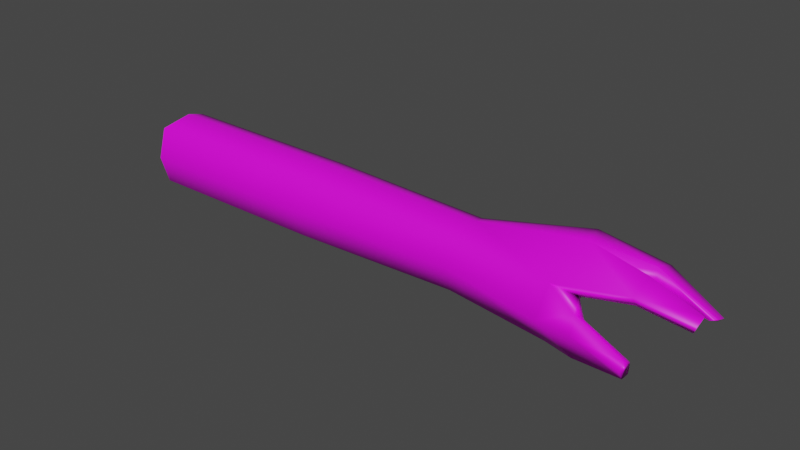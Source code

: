 # Source: finn-brazo-izquierdo.blend  (saved by Blender 2.93.21; exported with 4.5.12 LTS)
import bpy
from mathutils import Matrix  # noqa: F401  (used for matrix-valued properties, if any)

bpy.ops.wm.read_factory_settings(use_empty=True)
scene = bpy.context.scene
scene.name = 'Scene'

# ---- collections
col_collection = bpy.data.collections.new('Collection'); scene.collection.children.link(col_collection)

# ---- images (referenced by path relative to the original .blend; pixels are not part of the script)
import os
ASSET_DIR = os.environ.get("B2B_ASSET_DIR", "")  # directory of the original .blend (textures are referenced by path, not embedded)
HERE = os.path.dirname(os.path.abspath(__file__))  # packed textures are extracted next to this script under _unpacked/

def load_image(name, relpath, width, height, colorspace="sRGB"):
    """Load a texture the original file referenced (path relative to the .blend, or extracted next to this script)."""
    p = next((c for c in (os.path.join(HERE, relpath), os.path.join(ASSET_DIR, relpath)) if relpath and os.path.exists(c)), "")
    if p:
        img = bpy.data.images.load(p, check_existing=True)
        img.name = name
    else:  # same state as the original file: an image datablock whose file is absent (Cycles renders it pink)
        img = bpy.data.images.new(name, width, height)
        img.source = "FILE"
        img.filepath = "//" + (relpath or name)
    img.colorspace_settings.name = colorspace
    return img
img_finn_tga = load_image('finn.tga', 'finn.tga', 1024, 1024, 'sRGB')

# ---- materials (node trees are filled in below, after node groups)
mat_lambert10sg = bpy.data.materials.new('lambert10SG')
mat_lambert10sg.use_transparent_shadow = False

# ---- material node trees
mat_lambert10sg.use_nodes = True; mat_lambert10sg.node_tree.nodes.clear()
_N = mat_lambert10sg.node_tree.nodes; _L = mat_lambert10sg.node_tree.links
n0 = _N.new('ShaderNodeBsdfPrincipled'); n0.name = 'Principled BSDF'; n0.location = (10, 300)
n0.distribution = 'GGX'
n0.subsurface_method = 'BURLEY'
n0.inputs[3].default_value = 1.45
n0.inputs[27].default_value = (0.0, 0.0, 0.0, 1.0)
n0.inputs[28].default_value = 1.0
n1 = _N.new('ShaderNodeOutputMaterial'); n1.name = 'Material Output'; n1.location = (300, 300)
n2 = _N.new('ShaderNodeTexImage'); n2.name = 'Image Texture'; n2.location = (-280, 270)
n2.image = img_finn_tga
_L.new(n0.outputs[0], n1.inputs[0])
_L.new(n2.outputs[0], n0.inputs[0])
n1.is_active_output = True

# ---- world
world_world = bpy.data.worlds.new('World'); scene.world = world_world
world_world.use_nodes = True; world_world.node_tree.nodes.clear()
_N = world_world.node_tree.nodes; _L = world_world.node_tree.links
n0 = _N.new('ShaderNodeOutputWorld'); n0.name = 'World Output'; n0.location = (300, 300)
n1 = _N.new('ShaderNodeBackground'); n1.name = 'Background'; n1.location = (10, 300)
n1.inputs[0].default_value = (0.05088, 0.05088, 0.05088, 1.0)
_L.new(n1.outputs[0], n0.inputs[0])
n0.is_active_output = True
world_world.color = (0.05088, 0.05088, 0.05088)
world_world.use_sun_shadow = False
world_world.sun_shadow_jitter_overblur = 0.0

# ---- meshes
me_finn1_002 = bpy.data.meshes.new('finn1.002')
me_finn1_002.from_pydata([(1.041, 0.05028, 0.03383), (1.034, 0.03457, 0.0265), (1.033, 0.0396, 0.01263), (1.041, 0.05708, 0.01333), (0.9997, 0.01769, -0.06349), (1.0, 0.002344, -0.06641), (1.008, 0.00815, -0.07502), (1.008, 0.02163, -0.07074), (0.6367, 0.05108, 0.03906), (0.6367, 0.00315, 0.05267), (0.8261, 0.002276, 0.09037), (0.827, 0.05075, 0.06038), (0.652, 0.06659, -0.001892), (0.8491, 0.101, -0.002636), (0.6367, 0.05108, -0.04284), (0.8261, 0.08334, -0.07114), (0.6367, 0.00315, -0.05645), (0.8261, 0.002276, -0.09415), (0.6367, -0.04225, -0.04284), (0.8373, -0.001751, -0.05329), (0.652, -0.05776, -0.001892), (0.8183, -0.03384, 0.009312), (0.6367, -0.04225, 0.03906), (0.8261, -0.04703, 0.05989), (0.3295, 0.05717, 0.0444), (0.3295, 0.002985, 0.05978), (0.3484, 0.0747, -0.001892), (0.3295, 0.05717, -0.04818), (0.3295, 0.002985, -0.06356), (0.3295, -0.04834, -0.04818), (0.3484, -0.06587, -0.001892), (0.3295, -0.04834, 0.0444), (-0.02663, 0.05755, 0.04473), (-0.02663, 0.002975, 0.06022), (-0.01015, 0.07521, -0.001892), (-0.02663, 0.05755, -0.04851), (-0.02663, 0.002975, -0.06401), (-0.02663, -0.04872, -0.04851), (-0.01015, -0.06638, -0.001892), (-0.02663, -0.04872, 0.04473), (1.04, 0.02649, -0.03486), (1.047, 0.03167, -0.03941), (1.047, 0.03998, -0.01747), (1.035, 0.03361, -0.01747), (0.8829, -0.002537, 0.08854), (0.8842, 0.03176, 0.08328), (0.8842, -0.0391, 0.08328), (0.9541, 0.07222, 0.05318), (0.9541, 0.08772, 0.01228), (0.8862, 0.0344, -0.04039), (0.9531, 0.07323, -0.05853), (0.9687, 0.03698, -0.04438), (0.9531, 0.08991, -0.0145), (0.9277, 0.00135, -0.06299), (0.9275, 0.008572, -0.08446), (0.9275, 0.04139, -0.07202), (0.9244, 0.03062, -0.05879), (0.9543, 0.05733, 0.01228), (0.9736, -0.02716, 0.0992), (0.9736, -0.01018, 0.1088), (0.9736, 0.000492, 0.0992), (0.9533, 0.05507, -0.0145), (0.9544, 0.05446, 0.04303), (0.8645, 0.03198, 0.03712), (0.8496, 0.05191, -0.00174), (0.883, 0.008611, 0.05228), (0.9736, -0.00909, 0.08035), (0.9736, -0.01846, 0.08045), (0.9736, -0.02732, 0.08264), (0.8832, -0.02715, 0.05766), (0.8831, -0.01062, 0.05518), (0.8416, 0.004331, 0.01432), (0.843, 0.01559, -0.01134)], [], [(0, 1, 2, 3), (4, 5, 6, 7), (9, 11, 8), (12, 11, 13), (12, 15, 14), (16, 14, 15, 17), (18, 16, 17, 19), (20, 18, 19, 21), (20, 23, 22), (9, 23, 10), (25, 8, 24), (26, 8, 12), (27, 26, 12, 14), (28, 27, 14, 16), (29, 28, 16, 18), (30, 29, 18, 20), (30, 22, 31), (25, 22, 9), (33, 24, 32), (34, 24, 26), (35, 34, 26, 27), (36, 35, 27, 28), (37, 36, 28, 29), (38, 37, 29, 30), (38, 31, 39), (33, 31, 25), (40, 41, 42, 43), (10, 45, 11), (10, 46, 44), (13, 47, 48), (49, 15, 50, 51), (15, 13, 52, 50), (53, 19, 17, 54), (17, 15, 55, 54), (15, 49, 56, 55), (2, 57, 48, 3), (47, 3, 48), (44, 58, 59), (44, 60, 45), (50, 52, 42, 41), (51, 50, 41, 40), (43, 51, 40), (5, 53, 54, 6), (55, 56, 4, 7), (54, 55, 7, 6), (62, 0, 47), (63, 47, 11), (57, 1, 62), (64, 57, 62, 63), (45, 65, 63, 11), (66, 65, 45, 60), (59, 67, 66, 60), (58, 68, 67, 59), (46, 69, 68, 58), (23, 21, 69, 46), (70, 71, 63, 65), (65, 66, 67, 70), (70, 67, 68, 69), (69, 21, 71, 70), (52, 43, 42), (64, 52, 13), (61, 64, 49, 51), (56, 53, 5, 4), (49, 19, 53, 56), (71, 21, 19, 72), (49, 64, 72, 19), (72, 64, 63, 71), (9, 10, 11), (12, 8, 11), (12, 13, 15), (20, 21, 23), (9, 22, 23), (25, 9, 8), (26, 24, 8), (30, 20, 22), (25, 31, 22), (33, 25, 24), (34, 32, 24), (38, 30, 31), (33, 39, 31), (10, 44, 45), (10, 23, 46), (13, 11, 47), (47, 0, 3), (44, 46, 58), (44, 59, 60), (43, 61, 51), (62, 1, 0), (63, 62, 47), (57, 2, 1), (52, 61, 43), (64, 61, 52)])
me_finn1_002.polygons.foreach_set('use_smooth', [True] * 92)
_uv = me_finn1_002.uv_layers.new(name='UVMap')
_uv.uv.foreach_set('vector', [0.6755, 0.5529, 0.6772, 0.5499, 0.6797, 0.551, 0.6792, 0.5545, 0.6761, 0.4642, 0.6762, 0.4697, 0.6765, 0.4679, 0.6762, 0.4657, 0.6076, 0.5115, 0.6425, 0.5268, 0.607, 0.5209, 0.609, 0.5291, 0.6425, 0.5268, 0.6402, 0.5426, 0.6085, 0.4587, 0.642, 0.4565, 0.6069, 0.4671, 0.6075, 0.4765, 0.6069, 0.4671, 0.642, 0.4565, 0.6439, 0.4724, 0.6073, 0.4855, 0.6075, 0.4765, 0.6439, 0.4724, 0.6462, 0.4801, 0.6102, 0.4939, 0.6073, 0.4855, 0.6462, 0.4801, 0.6424, 0.4943, 0.6102, 0.4939, 0.6441, 0.5045, 0.6077, 0.5024, 0.6076, 0.5115, 0.6441, 0.5045, 0.6439, 0.5157, 0.55, 0.5134, 0.607, 0.5209, 0.5502, 0.5239, 0.554, 0.5329, 0.607, 0.5209, 0.609, 0.5291, 0.5499, 0.4649, 0.5536, 0.4558, 0.6085, 0.4587, 0.6069, 0.4671, 0.5498, 0.4754, 0.5499, 0.4649, 0.6069, 0.4671, 0.6075, 0.4765, 0.5497, 0.4852, 0.5498, 0.4754, 0.6075, 0.4765, 0.6073, 0.4855, 0.5533, 0.4944, 0.5497, 0.4852, 0.6073, 0.4855, 0.6102, 0.4939, 0.5533, 0.4944, 0.6077, 0.5024, 0.5498, 0.5035, 0.55, 0.5134, 0.6077, 0.5024, 0.6076, 0.5115, 0.4834, 0.5142, 0.5502, 0.5239, 0.4835, 0.5248, 0.4867, 0.5341, 0.5502, 0.5239, 0.554, 0.5329, 0.4832, 0.4647, 0.4862, 0.4554, 0.5536, 0.4558, 0.5499, 0.4649, 0.4832, 0.4753, 0.4832, 0.4647, 0.5499, 0.4649, 0.5498, 0.4754, 0.4832, 0.4854, 0.4832, 0.4753, 0.5498, 0.4754, 0.5497, 0.4852, 0.4863, 0.4947, 0.4832, 0.4854, 0.5497, 0.4852, 0.5533, 0.4944, 0.4863, 0.4947, 0.5498, 0.5035, 0.4833, 0.5041, 0.4834, 0.5142, 0.5498, 0.5035, 0.55, 0.5134, 0.6753, 0.4291, 0.6743, 0.4283, 0.6719, 0.4253, 0.6705, 0.4241, 0.6439, 0.5157, 0.6543, 0.5213, 0.6425, 0.5268, 0.6439, 0.5157, 0.6552, 0.5088, 0.6546, 0.5153, 0.6402, 0.5426, 0.6617, 0.5433, 0.6578, 0.5502, 0.6581, 0.4546, 0.642, 0.4565, 0.6606, 0.4407, 0.6681, 0.4415, 0.642, 0.4565, 0.639, 0.4426, 0.6556, 0.4339, 0.6606, 0.4407, 0.663, 0.4732, 0.6462, 0.4801, 0.6439, 0.4724, 0.6621, 0.4694, 0.6439, 0.4724, 0.642, 0.4565, 0.6619, 0.4629, 0.6621, 0.4694, 0.642, 0.4565, 0.6581, 0.4546, 0.6629, 0.4598, 0.6619, 0.4629, 0.672, 0.5598, 0.657, 0.5557, 0.6578, 0.5502, 0.6736, 0.5566, 0.6617, 0.5433, 0.6736, 0.5566, 0.6578, 0.5502, 0.6546, 0.5153, 0.672, 0.5125, 0.6717, 0.5158, 0.6546, 0.5153, 0.6716, 0.5182, 0.6543, 0.5213, 0.6606, 0.4407, 0.6556, 0.4339, 0.6719, 0.4253, 0.6743, 0.4283, 0.6681, 0.4415, 0.6606, 0.4407, 0.6743, 0.4283, 0.6753, 0.4291, 0.6705, 0.4241, 0.6569, 0.421, 0.6709, 0.4205, 0.6762, 0.4697, 0.663, 0.4732, 0.6621, 0.4694, 0.6765, 0.4679, 0.6619, 0.4629, 0.6629, 0.4598, 0.6761, 0.4642, 0.6762, 0.4657, 0.6621, 0.4694, 0.6619, 0.4629, 0.6762, 0.4657, 0.6765, 0.4679, 0.6642, 0.5406, 0.6755, 0.5529, 0.6617, 0.5433, 0.6518, 0.5282, 0.6617, 0.5433, 0.6425, 0.5268, 0.6765, 0.494, 0.6906, 0.501, 0.675, 0.4996, 0.6585, 0.487, 0.6765, 0.494, 0.675, 0.4996, 0.6585, 0.4945, 0.6543, 0.5213, 0.6565, 0.5281, 0.6518, 0.5282, 0.6425, 0.5268, 0.6724, 0.522, 0.6565, 0.5281, 0.6543, 0.5213, 0.6716, 0.5182, 0.6717, 0.5158, 0.6757, 0.5145, 0.6756, 0.5163, 0.6716, 0.5182, 0.672, 0.5125, 0.6754, 0.5128, 0.6757, 0.5145, 0.6717, 0.5158, 0.6552, 0.5088, 0.6554, 0.5039, 0.6721, 0.5095, 0.672, 0.5125, 0.6441, 0.5045, 0.6424, 0.4943, 0.6554, 0.5039, 0.6552, 0.5088, 0.6569, 0.5013, 0.6508, 0.4923, 0.6585, 0.4945, 0.6587, 0.4984, 0.6587, 0.4984, 0.6731, 0.5064, 0.6725, 0.508, 0.6569, 0.5013, 0.6569, 0.5013, 0.6725, 0.508, 0.6721, 0.5095, 0.6554, 0.5039, 0.6554, 0.5039, 0.6424, 0.4943, 0.6508, 0.4923, 0.6569, 0.5013, 0.6556, 0.4339, 0.6705, 0.4241, 0.6719, 0.4253, 0.6359, 0.4336, 0.6556, 0.4339, 0.639, 0.4426, 0.6548, 0.4277, 0.6359, 0.4336, 0.6412, 0.4243, 0.6569, 0.421, 0.6642, 0.4786, 0.663, 0.4732, 0.6762, 0.4697, 0.6769, 0.4725, 0.6577, 0.4814, 0.6462, 0.4801, 0.663, 0.4732, 0.6642, 0.4786, 0.6508, 0.4923, 0.6424, 0.4943, 0.6462, 0.4801, 0.6512, 0.4873, 0.6577, 0.4814, 0.6585, 0.487, 0.6512, 0.4873, 0.6462, 0.4801, 0.6512, 0.4873, 0.6585, 0.487, 0.6585, 0.4945, 0.6508, 0.4923, 0.6076, 0.5115, 0.6439, 0.5157, 0.6425, 0.5268, 0.609, 0.5291, 0.607, 0.5209, 0.6425, 0.5268, 0.6085, 0.4587, 0.639, 0.4426, 0.642, 0.4565, 0.6102, 0.4939, 0.6424, 0.4943, 0.6441, 0.5045, 0.6076, 0.5115, 0.6077, 0.5024, 0.6441, 0.5045, 0.55, 0.5134, 0.6076, 0.5115, 0.607, 0.5209, 0.554, 0.5329, 0.5502, 0.5239, 0.607, 0.5209, 0.5533, 0.4944, 0.6102, 0.4939, 0.6077, 0.5024, 0.55, 0.5134, 0.5498, 0.5035, 0.6077, 0.5024, 0.4834, 0.5142, 0.55, 0.5134, 0.5502, 0.5239, 0.4867, 0.5341, 0.4835, 0.5248, 0.5502, 0.5239, 0.4863, 0.4947, 0.5533, 0.4944, 0.5498, 0.5035, 0.4834, 0.5142, 0.4833, 0.5041, 0.5498, 0.5035, 0.6439, 0.5157, 0.6546, 0.5153, 0.6543, 0.5213, 0.6439, 0.5157, 0.6441, 0.5045, 0.6552, 0.5088, 0.6402, 0.5426, 0.6425, 0.5268, 0.6617, 0.5433, 0.6617, 0.5433, 0.6755, 0.5529, 0.6736, 0.5566, 0.6546, 0.5153, 0.6552, 0.5088, 0.672, 0.5125, 0.6546, 0.5153, 0.6717, 0.5158, 0.6716, 0.5182, 0.6705, 0.4241, 0.6548, 0.4277, 0.6569, 0.421, 0.6642, 0.5406, 0.6772, 0.5499, 0.6755, 0.5529, 0.6518, 0.5282, 0.6642, 0.5406, 0.6617, 0.5433, 0.6765, 0.494, 0.6911, 0.4983, 0.6906, 0.501, 0.6556, 0.4339, 0.6548, 0.4277, 0.6705, 0.4241, 0.6359, 0.4336, 0.6548, 0.4277, 0.6556, 0.4339])
me_finn1_002.materials.append(mat_lambert10sg)
me_finn1_002.use_remesh_fix_poles = True
me_finn1_002.use_remesh_preserve_attributes = False
me_finn1_002.update()
me_finn1_002.normals_split_custom_set([tuple(v) for v in zip(*[iter([0.4041, 0.5882, 0.7005, -0.007779, -0.9241, 0.3821, -0.02718, -0.5961, -0.8025, 0.3923, 0.8669, -0.3076, 0.1566, 0.2663, 0.9511, 0.09625, -0.887, 0.4516, 0.1777, -0.05962, -0.9823, 0.2241, 0.5842, -0.7801, -0.04543, -0.0001328, 0.999, -0.08312, 0.6923, 0.7168, -0.03298, 0.6783, 0.734, -0.07422, 0.993, 0.09151, -0.08312, 0.6923, 0.7168, 0.02056, 0.9096, 0.415, -0.07422, 0.993, 0.09151, -0.1116, 0.7012, -0.7042, -0.07025, 0.6656, -0.743, -0.03817, -0.04181, -0.9984, -0.07025, 0.6656, -0.743, -0.1116, 0.7012, -0.7042, -0.07518, -0.1286, -0.9888, 0.04888, -0.7531, -0.6561, -0.03817, -0.04181, -0.9984, -0.07518, -0.1286, -0.9888, 0.186, -0.9156, -0.3564, 0.07273, -0.9904, -0.1173, 0.04888, -0.7531, -0.6561, 0.186, -0.9156, -0.3564, 0.2052, -0.9434, -0.2607, 0.07273, -0.9904, -0.1173, -0.02941, -0.82, 0.5716, -0.00694, -0.7223, 0.6915, -0.04543, -0.0001328, 0.999, -0.02941, -0.82, 0.5716, -0.1509, 0.002926, 0.9885, 0.01104, -5.248e-05, 0.9999, -0.03298, 0.6783, 0.734, 0.01102, 0.6557, 0.7549, 0.01558, 0.9999, -2.576e-06, -0.03298, 0.6783, 0.734, -0.07422, 0.993, 0.09151, 0.01102, 0.6557, -0.7549, 0.01558, 0.9999, -2.576e-06, -0.07422, 0.993, 0.09151, -0.07025, 0.6656, -0.743, 0.01103, -2.225e-05, -0.9999, 0.01102, 0.6557, -0.7549, -0.07025, 0.6656, -0.743, -0.03817, -0.04181, -0.9984, 0.01102, -0.6707, -0.7417, 0.01103, -2.225e-05, -0.9999, -0.03817, -0.04181, -0.9984, 0.04888, -0.7531, -0.6561, 0.01568, -0.9999, 5.19e-06, 0.01102, -0.6707, -0.7417, 0.04888, -0.7531, -0.6561, 0.07273, -0.9904, -0.1173, 0.01568, -0.9999, 5.19e-06, -0.00694, -0.7223, 0.6915, 0.01101, -0.6706, 0.7417, 0.01104, -5.248e-05, 0.9999, -0.00694, -0.7223, 0.6915, -0.04543, -0.0001328, 0.999, 0.006068, -0.01302, 0.9999, 0.01102, 0.6557, 0.7549, 0.00143, 0.6045, 0.7966, 0.001426, 1.0, -2.809e-05, 0.01102, 0.6557, 0.7549, 0.01558, 0.9999, -2.576e-06, 0.03731, 0.6321, -0.774, 0.001426, 1.0, -2.809e-05, 0.01558, 0.9999, -2.576e-06, 0.01102, 0.6557, -0.7549, 0.001337, 0.0002213, -1.0, 0.03731, 0.6321, -0.774, 0.01102, 0.6557, -0.7549, 0.01103, -2.225e-05, -0.9999, 0.001418, -0.6222, -0.7829, 0.001337, 0.0002213, -1.0, 0.01103, -2.225e-05, -0.9999, 0.01102, -0.6707, -0.7417, 0.001426, -1.0, -2.443e-05, 0.001418, -0.6222, -0.7829, 0.01102, -0.6707, -0.7417, 0.01568, -0.9999, 5.19e-06, 0.001426, -1.0, -2.443e-05, 0.01101, -0.6706, 0.7417, 0.02425, -0.639, 0.7688, 0.006068, -0.01302, 0.9999, 0.01101, -0.6706, 0.7417, 0.01104, -5.248e-05, 0.9999, -0.04097, -0.8956, -0.4429, 0.4651, 0.6412, -0.6104, 0.5091, 0.8607, 0.002709, -0.0611, -0.5108, 0.8575, -0.1509, 0.002926, 0.9885, 0.2266, 0.868, 0.4419, -0.08312, 0.6923, 0.7168, -0.1509, 0.002926, 0.9885, -0.009225, -0.8316, 0.5552, -0.1482, -0.005789, 0.9889, 0.02056, 0.9096, 0.415, 0.08652, 0.6232, 0.7773, -0.1653, 0.961, 0.2218, 0.3956, -0.8889, 0.2311, -0.1116, 0.7012, -0.7042, 0.1964, 0.5491, -0.8123, -0.02403, -0.9049, -0.425, -0.1116, 0.7012, -0.7042, 0.02056, 0.9096, 0.415, 0.2523, 0.9326, 0.258, 0.1964, 0.5491, -0.8123, 0.1128, -0.8926, 0.4366, 0.186, -0.9156, -0.3564, -0.07518, -0.1286, -0.9888, 0.1067, -0.1797, -0.9779, -0.07518, -0.1286, -0.9888, -0.1116, 0.7012, -0.7042, 0.2152, 0.6255, -0.7499, 0.1067, -0.1797, -0.9779, -0.1116, 0.7012, -0.7042, 0.3956, -0.8889, 0.2311, 0.2624, 0.2727, 0.9256, 0.2152, 0.6255, -0.7499, -0.02718, -0.5961, -0.8025, 0.02078, -0.7171, -0.6966, -0.1653, 0.961, 0.2218, 0.3923, 0.8669, -0.3076, 0.08652, 0.6232, 0.7773, 0.3923, 0.8669, -0.3076, -0.1653, 0.961, 0.2218, -0.1482, -0.005789, 0.9889, 0.01656, -0.7359, 0.6769, -0.08486, -0.01813, 0.9962, -0.1482, -0.005789, 0.9889, 0.2889, 0.9088, 0.3011, 0.2266, 0.868, 0.4419, 0.1964, 0.5491, -0.8123, 0.2523, 0.9326, 0.258, 0.5091, 0.8607, 0.002709, 0.4651, 0.6412, -0.6104, -0.02403, -0.9049, -0.425, 0.1964, 0.5491, -0.8123, 0.4651, 0.6412, -0.6104, -0.04097, -0.8956, -0.4429, -0.0611, -0.5108, 0.8575, -0.02403, -0.9049, -0.425, -0.04097, -0.8956, -0.4429, 0.09625, -0.887, 0.4516, 0.1128, -0.8926, 0.4366, 0.1067, -0.1797, -0.9779, 0.1777, -0.05962, -0.9823, 0.2152, 0.6255, -0.7499, 0.2624, 0.2727, 0.9256, 0.1566, 0.2663, 0.9511, 0.2241, 0.5842, -0.7801, 0.1067, -0.1797, -0.9779, 0.2152, 0.6255, -0.7499, 0.2241, 0.5842, -0.7801, 0.1777, -0.05962, -0.9823, 0.09002, -0.9274, 0.3631, 0.4041, 0.5882, 0.7005, 0.08652, 0.6232, 0.7773, 0.6665, -0.7451, 0.02473, 0.08652, 0.6232, 0.7773, -0.08312, 0.6923, 0.7168, 0.02078, -0.7171, -0.6966, -0.007779, -0.9241, 0.3821, 0.09002, -0.9274, 0.3631, 0.6973, -0.5833, 0.4165, 0.02078, -0.7171, -0.6966, 0.09002, -0.9274, 0.3631, 0.6665, -0.7451, 0.02473, 0.2266, 0.868, 0.4419, 0.5426, 0.5039, -0.672, 0.6665, -0.7451, 0.02473, -0.08312, 0.6923, 0.7168, 0.4299, 0.5423, -0.7219, 0.5426, 0.5039, -0.672, 0.2266, 0.868, 0.4419, 0.2889, 0.9088, 0.3011, -0.08486, -0.01813, 0.9962, 0.4302, -0.1285, -0.8935, 0.4299, 0.5423, -0.7219, 0.2889, 0.9088, 0.3011, 0.01656, -0.7359, 0.6769, 0.2902, -0.7785, -0.5565, 0.4302, -0.1285, -0.8935, -0.08486, -0.01813, 0.9962, -0.009225, -0.8316, 0.5552, 0.3784, -0.7187, -0.5833, 0.2902, -0.7785, -0.5565, 0.01656, -0.7359, 0.6769, -0.02941, -0.82, 0.5716, 0.2052, -0.9434, -0.2607, 0.3784, -0.7187, -0.5833, -0.009225, -0.8316, 0.5552, 0.4866, -0.1558, -0.8596, 0.8433, -0.3074, -0.4408, 0.6665, -0.7451, 0.02473, 0.5426, 0.5039, -0.672, 0.5426, 0.5039, -0.672, 0.4299, 0.5423, -0.7219, 0.4302, -0.1285, -0.8935, 0.4866, -0.1558, -0.8596, 0.4866, -0.1558, -0.8596, 0.4302, -0.1285, -0.8935, 0.2902, -0.7785, -0.5565, 0.3784, -0.7187, -0.5833, 0.3784, -0.7187, -0.5833, 0.2052, -0.9434, -0.2607, 0.8433, -0.3074, -0.4408, 0.4866, -0.1558, -0.8596, 0.2523, 0.9326, 0.258, -0.0611, -0.5108, 0.8575, 0.5091, 0.8607, 0.002709, 0.6973, -0.5833, 0.4165, 0.2523, 0.9326, 0.258, 0.02056, 0.9096, 0.415, 0.06042, -0.4667, 0.8824, 0.6973, -0.5833, 0.4165, 0.3956, -0.8889, 0.2311, -0.02403, -0.9049, -0.425, 0.2624, 0.2727, 0.9256, 0.1128, -0.8926, 0.4366, 0.09625, -0.887, 0.4516, 0.1566, 0.2663, 0.9511, 0.3956, -0.8889, 0.2311, 0.186, -0.9156, -0.3564, 0.1128, -0.8926, 0.4366, 0.2624, 0.2727, 0.9256, 0.8433, -0.3074, -0.4408, 0.2052, -0.9434, -0.2607, 0.186, -0.9156, -0.3564, 0.8445, -0.5175, 0.1383, 0.3956, -0.8889, 0.2311, 0.6973, -0.5833, 0.4165, 0.8445, -0.5175, 0.1383, 0.186, -0.9156, -0.3564, 0.8445, -0.5175, 0.1383, 0.6973, -0.5833, 0.4165, 0.6665, -0.7451, 0.02473, 0.8433, -0.3074, -0.4408, -0.04543, -0.0001328, 0.999, -0.1509, 0.002926, 0.9885, -0.08312, 0.6923, 0.7168, -0.07422, 0.993, 0.09151, -0.03298, 0.6783, 0.734, -0.08312, 0.6923, 0.7168, -0.07422, 0.993, 0.09151, 0.02056, 0.9096, 0.415, -0.1116, 0.7012, -0.7042, 0.07273, -0.9904, -0.1173, 0.2052, -0.9434, -0.2607, -0.02941, -0.82, 0.5716, -0.04543, -0.0001328, 0.999, -0.00694, -0.7223, 0.6915, -0.02941, -0.82, 0.5716, 0.01104, -5.248e-05, 0.9999, -0.04543, -0.0001328, 0.999, -0.03298, 0.6783, 0.734, 0.01558, 0.9999, -2.576e-06, 0.01102, 0.6557, 0.7549, -0.03298, 0.6783, 0.734, 0.01568, -0.9999, 5.19e-06, 0.07273, -0.9904, -0.1173, -0.00694, -0.7223, 0.6915, 0.01104, -5.248e-05, 0.9999, 0.01101, -0.6706, 0.7417, -0.00694, -0.7223, 0.6915, 0.006068, -0.01302, 0.9999, 0.01104, -5.248e-05, 0.9999, 0.01102, 0.6557, 0.7549, 0.001426, 1.0, -2.809e-05, 0.00143, 0.6045, 0.7966, 0.01102, 0.6557, 0.7549, 0.001426, -1.0, -2.443e-05, 0.01568, -0.9999, 5.19e-06, 0.01101, -0.6706, 0.7417, 0.006068, -0.01302, 0.9999, 0.02425, -0.639, 0.7688, 0.01101, -0.6706, 0.7417, -0.1509, 0.002926, 0.9885, -0.1482, -0.005789, 0.9889, 0.2266, 0.868, 0.4419, -0.1509, 0.002926, 0.9885, -0.02941, -0.82, 0.5716, -0.009225, -0.8316, 0.5552, 0.02056, 0.9096, 0.415, -0.08312, 0.6923, 0.7168, 0.08652, 0.6232, 0.7773, 0.08652, 0.6232, 0.7773, 0.4041, 0.5882, 0.7005, 0.3923, 0.8669, -0.3076, -0.1482, -0.005789, 0.9889, -0.009225, -0.8316, 0.5552, 0.01656, -0.7359, 0.6769, -0.1482, -0.005789, 0.9889, -0.08486, -0.01813, 0.9962, 0.2889, 0.9088, 0.3011, -0.0611, -0.5108, 0.8575, 0.06042, -0.4667, 0.8824, -0.02403, -0.9049, -0.425, 0.09002, -0.9274, 0.3631, -0.007779, -0.9241, 0.3821, 0.4041, 0.5882, 0.7005, 0.6665, -0.7451, 0.02473, 0.09002, -0.9274, 0.3631, 0.08652, 0.6232, 0.7773, 0.02078, -0.7171, -0.6966, -0.02718, -0.5961, -0.8025, -0.007779, -0.9241, 0.3821, 0.2523, 0.9326, 0.258, 0.06042, -0.4667, 0.8824, -0.0611, -0.5108, 0.8575, 0.6973, -0.5833, 0.4165, 0.06042, -0.4667, 0.8824, 0.2523, 0.9326, 0.258])] * 3)])

# ---- objects
ob_finn1_002 = bpy.data.objects.new('finn1.002', me_finn1_002)

# ---- transforms, parenting, visibility, modifiers, constraints
ob_finn1_002.location = (0.022, -0.004245, -0.01409)
ob_finn1_002.rotation_euler = (1.571, -0.0, 0.0)

# ---- collection membership
col_collection.objects.link(ob_finn1_002)

# ---- scene / render settings (as saved in the file)
scene.frame_start = 1; scene.frame_end = 250; scene.frame_set(1)
scene.render.engine = 'BLENDER_EEVEE_NEXT'
scene.cycles.use_denoising = False
scene.cycles.samples = 128
scene.cycles.sampling_pattern = 'TABULATED_SOBOL'
scene.cycles.use_adaptive_sampling = False
scene.cycles.use_light_tree = False
scene.view_settings.view_transform = 'Filmic'
bpy.context.view_layer.update()

# ---- added for rendering (the .blend has no active camera and no usable light): camera, sun
cam_auto = bpy.data.cameras.new('AutoCamera')
cam_auto.lens = 50.0
cam_auto.sensor_width = 36.0
cam_auto.clip_end = 1000.0
ob_auto_camera = bpy.data.objects.new('AutoCamera', cam_auto)
scene.collection.objects.link(ob_auto_camera)
ob_auto_camera.location = (1.5555, -1.23931, 0.821696)
ob_auto_camera.rotation_euler = (1.09748, -7.21219e-08, 0.694738)
scene.camera = ob_auto_camera
light_auto_sun = bpy.data.lights.new('AutoSun', 'SUN')
light_auto_sun.energy = 3.0
light_auto_sun.angle = 0.0523599
ob_auto_sun = bpy.data.objects.new('AutoSun', light_auto_sun)
scene.collection.objects.link(ob_auto_sun)
ob_auto_sun.rotation_euler = (0.872665, 0.174533, 0.523599)
bpy.context.view_layer.update()
